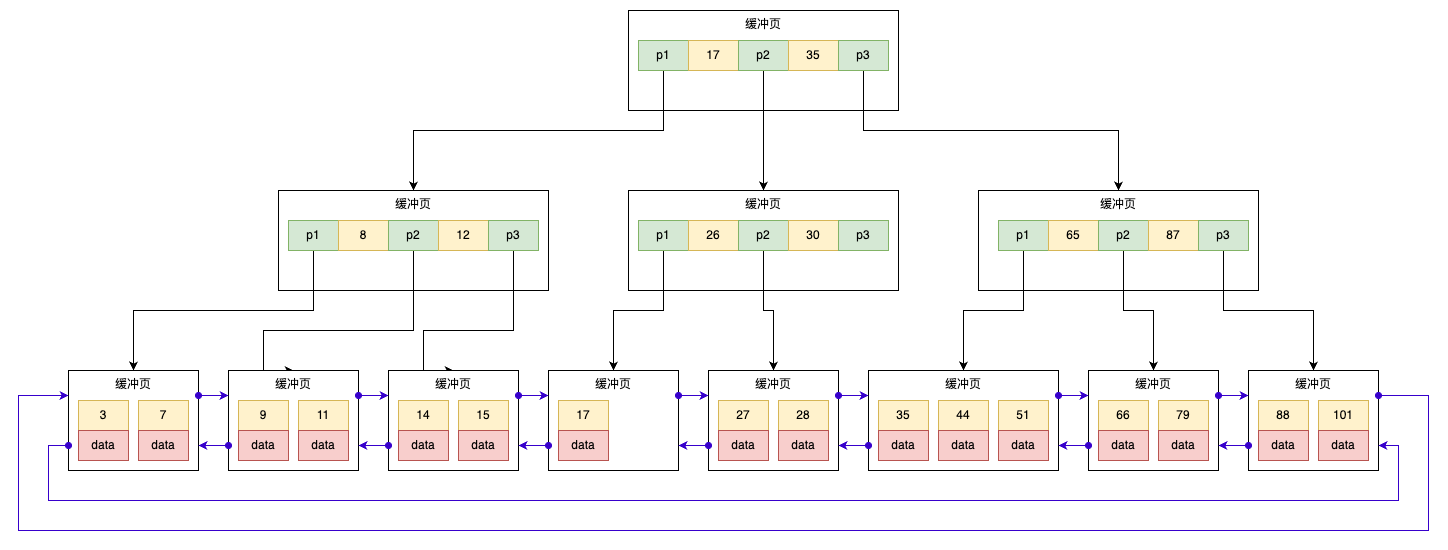

The diagram above was exported from draw.io. Its source (the exported page's mxGraphModel, read from the mxfile embedded in the PNG):
<mxGraphModel dx="2483" dy="2557" grid="1" gridSize="10" guides="1" tooltips="1" connect="1" arrows="1" fold="1" page="1" pageScale="1" pageWidth="850" pageHeight="1100" math="0" shadow="0">
  <root>
    <mxCell id="0" />
    <mxCell id="1" parent="0" />
    <mxCell id="2" value="缓冲页" style="rounded=0;whiteSpace=wrap;html=1;verticalAlign=top;" vertex="1" parent="1">
      <mxGeometry x="160" y="730" width="270" height="100" as="geometry" />
    </mxCell>
    <mxCell id="3" style="edgeStyle=orthogonalEdgeStyle;rounded=0;orthogonalLoop=1;jettySize=auto;html=1;exitX=0.5;exitY=1;exitDx=0;exitDy=0;entryX=0.5;entryY=0;entryDx=0;entryDy=0;" edge="1" source="4" target="19" parent="1">
      <mxGeometry relative="1" as="geometry" />
    </mxCell>
    <mxCell id="4" value="p1" style="rounded=0;whiteSpace=wrap;html=1;fillColor=#d5e8d4;strokeColor=#82b366;" vertex="1" parent="1">
      <mxGeometry x="170" y="760" width="50" height="30" as="geometry" />
    </mxCell>
    <mxCell id="5" value="17" style="rounded=0;whiteSpace=wrap;html=1;fillColor=#fff2cc;strokeColor=#d6b656;" vertex="1" parent="1">
      <mxGeometry x="220" y="760" width="50" height="30" as="geometry" />
    </mxCell>
    <mxCell id="6" style="edgeStyle=orthogonalEdgeStyle;rounded=0;orthogonalLoop=1;jettySize=auto;html=1;exitX=0.5;exitY=1;exitDx=0;exitDy=0;entryX=0.5;entryY=0;entryDx=0;entryDy=0;" edge="1" source="7" target="11" parent="1">
      <mxGeometry relative="1" as="geometry" />
    </mxCell>
    <mxCell id="7" value="p2" style="rounded=0;whiteSpace=wrap;html=1;fillColor=#d5e8d4;strokeColor=#82b366;" vertex="1" parent="1">
      <mxGeometry x="270" y="760" width="50" height="30" as="geometry" />
    </mxCell>
    <mxCell id="8" value="35" style="rounded=0;whiteSpace=wrap;html=1;fillColor=#fff2cc;strokeColor=#d6b656;" vertex="1" parent="1">
      <mxGeometry x="320" y="760" width="50" height="30" as="geometry" />
    </mxCell>
    <mxCell id="9" style="edgeStyle=orthogonalEdgeStyle;rounded=0;orthogonalLoop=1;jettySize=auto;html=1;exitX=0.5;exitY=1;exitDx=0;exitDy=0;entryX=0.5;entryY=0;entryDx=0;entryDy=0;" edge="1" source="10" target="28" parent="1">
      <mxGeometry relative="1" as="geometry" />
    </mxCell>
    <mxCell id="10" value="p3" style="rounded=0;whiteSpace=wrap;html=1;fillColor=#d5e8d4;strokeColor=#82b366;" vertex="1" parent="1">
      <mxGeometry x="370" y="760" width="50" height="30" as="geometry" />
    </mxCell>
    <mxCell id="11" value="缓冲页" style="rounded=0;whiteSpace=wrap;html=1;verticalAlign=top;" vertex="1" parent="1">
      <mxGeometry x="160" y="910" width="270" height="100" as="geometry" />
    </mxCell>
    <mxCell id="12" style="edgeStyle=orthogonalEdgeStyle;rounded=0;orthogonalLoop=1;jettySize=auto;html=1;exitX=0.5;exitY=1;exitDx=0;exitDy=0;entryX=0.5;entryY=0;entryDx=0;entryDy=0;" edge="1" source="13" target="72" parent="1">
      <mxGeometry relative="1" as="geometry" />
    </mxCell>
    <mxCell id="13" value="p1" style="rounded=0;whiteSpace=wrap;html=1;fillColor=#d5e8d4;strokeColor=#82b366;" vertex="1" parent="1">
      <mxGeometry x="170" y="940" width="50" height="30" as="geometry" />
    </mxCell>
    <mxCell id="14" value="26" style="rounded=0;whiteSpace=wrap;html=1;fillColor=#fff2cc;strokeColor=#d6b656;" vertex="1" parent="1">
      <mxGeometry x="220" y="940" width="50" height="30" as="geometry" />
    </mxCell>
    <mxCell id="15" style="edgeStyle=orthogonalEdgeStyle;rounded=0;orthogonalLoop=1;jettySize=auto;html=1;exitX=0.5;exitY=1;exitDx=0;exitDy=0;entryX=0.5;entryY=0;entryDx=0;entryDy=0;" edge="1" source="16" target="52" parent="1">
      <mxGeometry relative="1" as="geometry" />
    </mxCell>
    <mxCell id="16" value="p2" style="rounded=0;whiteSpace=wrap;html=1;fillColor=#d5e8d4;strokeColor=#82b366;" vertex="1" parent="1">
      <mxGeometry x="270" y="940" width="50" height="30" as="geometry" />
    </mxCell>
    <mxCell id="17" value="30" style="rounded=0;whiteSpace=wrap;html=1;fillColor=#fff2cc;strokeColor=#d6b656;" vertex="1" parent="1">
      <mxGeometry x="320" y="940" width="50" height="30" as="geometry" />
    </mxCell>
    <mxCell id="18" value="p3" style="rounded=0;whiteSpace=wrap;html=1;fillColor=#d5e8d4;strokeColor=#82b366;" vertex="1" parent="1">
      <mxGeometry x="370" y="940" width="50" height="30" as="geometry" />
    </mxCell>
    <mxCell id="19" value="缓冲页" style="rounded=0;whiteSpace=wrap;html=1;verticalAlign=top;" vertex="1" parent="1">
      <mxGeometry x="-190" y="910" width="270" height="100" as="geometry" />
    </mxCell>
    <mxCell id="20" style="edgeStyle=orthogonalEdgeStyle;rounded=0;orthogonalLoop=1;jettySize=auto;html=1;exitX=0.5;exitY=1;exitDx=0;exitDy=0;entryX=0.5;entryY=0;entryDx=0;entryDy=0;" edge="1" source="21" target="37" parent="1">
      <mxGeometry relative="1" as="geometry" />
    </mxCell>
    <mxCell id="21" value="p1" style="rounded=0;whiteSpace=wrap;html=1;fillColor=#d5e8d4;strokeColor=#82b366;" vertex="1" parent="1">
      <mxGeometry x="-180" y="940" width="50" height="30" as="geometry" />
    </mxCell>
    <mxCell id="22" value="8" style="rounded=0;whiteSpace=wrap;html=1;fillColor=#fff2cc;strokeColor=#d6b656;" vertex="1" parent="1">
      <mxGeometry x="-130" y="940" width="50" height="30" as="geometry" />
    </mxCell>
    <mxCell id="23" style="edgeStyle=orthogonalEdgeStyle;rounded=0;orthogonalLoop=1;jettySize=auto;html=1;exitX=0.5;exitY=1;exitDx=0;exitDy=0;entryX=0.5;entryY=0;entryDx=0;entryDy=0;" edge="1" source="24" target="42" parent="1">
      <mxGeometry relative="1" as="geometry">
        <Array as="points">
          <mxPoint x="-55" y="1050" />
          <mxPoint x="-205" y="1050" />
        </Array>
      </mxGeometry>
    </mxCell>
    <mxCell id="24" value="p2" style="rounded=0;whiteSpace=wrap;html=1;fillColor=#d5e8d4;strokeColor=#82b366;" vertex="1" parent="1">
      <mxGeometry x="-80" y="940" width="50" height="30" as="geometry" />
    </mxCell>
    <mxCell id="25" value="12" style="rounded=0;whiteSpace=wrap;html=1;fillColor=#fff2cc;strokeColor=#d6b656;" vertex="1" parent="1">
      <mxGeometry x="-30" y="940" width="50" height="30" as="geometry" />
    </mxCell>
    <mxCell id="26" style="edgeStyle=orthogonalEdgeStyle;rounded=0;orthogonalLoop=1;jettySize=auto;html=1;exitX=0.5;exitY=1;exitDx=0;exitDy=0;entryX=0.5;entryY=0;entryDx=0;entryDy=0;" edge="1" source="27" target="47" parent="1">
      <mxGeometry relative="1" as="geometry">
        <Array as="points">
          <mxPoint x="45" y="1050" />
          <mxPoint x="-45" y="1050" />
        </Array>
      </mxGeometry>
    </mxCell>
    <mxCell id="27" value="p3" style="rounded=0;whiteSpace=wrap;html=1;fillColor=#d5e8d4;strokeColor=#82b366;" vertex="1" parent="1">
      <mxGeometry x="20" y="940" width="50" height="30" as="geometry" />
    </mxCell>
    <mxCell id="28" value="缓冲页" style="rounded=0;whiteSpace=wrap;html=1;verticalAlign=top;" vertex="1" parent="1">
      <mxGeometry x="510" y="910" width="280" height="100" as="geometry" />
    </mxCell>
    <mxCell id="29" style="edgeStyle=orthogonalEdgeStyle;rounded=0;orthogonalLoop=1;jettySize=auto;html=1;exitX=0.5;exitY=1;exitDx=0;exitDy=0;entryX=0.5;entryY=0;entryDx=0;entryDy=0;" edge="1" source="30" target="57" parent="1">
      <mxGeometry relative="1" as="geometry" />
    </mxCell>
    <mxCell id="30" value="p1" style="rounded=0;whiteSpace=wrap;html=1;fillColor=#d5e8d4;strokeColor=#82b366;" vertex="1" parent="1">
      <mxGeometry x="530" y="940" width="50" height="30" as="geometry" />
    </mxCell>
    <mxCell id="31" value="65" style="rounded=0;whiteSpace=wrap;html=1;fillColor=#fff2cc;strokeColor=#d6b656;" vertex="1" parent="1">
      <mxGeometry x="580" y="940" width="50" height="30" as="geometry" />
    </mxCell>
    <mxCell id="32" style="edgeStyle=orthogonalEdgeStyle;rounded=0;orthogonalLoop=1;jettySize=auto;html=1;exitX=0.5;exitY=1;exitDx=0;exitDy=0;entryX=0.5;entryY=0;entryDx=0;entryDy=0;" edge="1" source="33" target="62" parent="1">
      <mxGeometry relative="1" as="geometry" />
    </mxCell>
    <mxCell id="33" value="p2" style="rounded=0;whiteSpace=wrap;html=1;fillColor=#d5e8d4;strokeColor=#82b366;" vertex="1" parent="1">
      <mxGeometry x="630" y="940" width="50" height="30" as="geometry" />
    </mxCell>
    <mxCell id="34" value="87" style="rounded=0;whiteSpace=wrap;html=1;fillColor=#fff2cc;strokeColor=#d6b656;" vertex="1" parent="1">
      <mxGeometry x="680" y="940" width="50" height="30" as="geometry" />
    </mxCell>
    <mxCell id="35" style="edgeStyle=orthogonalEdgeStyle;rounded=0;orthogonalLoop=1;jettySize=auto;html=1;exitX=0.5;exitY=1;exitDx=0;exitDy=0;entryX=0.5;entryY=0;entryDx=0;entryDy=0;" edge="1" source="36" target="67" parent="1">
      <mxGeometry relative="1" as="geometry" />
    </mxCell>
    <mxCell id="36" value="p3" style="rounded=0;whiteSpace=wrap;html=1;fillColor=#d5e8d4;strokeColor=#82b366;" vertex="1" parent="1">
      <mxGeometry x="730" y="940" width="50" height="30" as="geometry" />
    </mxCell>
    <mxCell id="37" value="缓冲页" style="rounded=0;whiteSpace=wrap;html=1;verticalAlign=top;" vertex="1" parent="1">
      <mxGeometry x="-400" y="1090" width="130" height="100" as="geometry" />
    </mxCell>
    <mxCell id="38" value="3" style="rounded=0;whiteSpace=wrap;html=1;fillColor=#fff2cc;strokeColor=#d6b656;" vertex="1" parent="1">
      <mxGeometry x="-390" y="1120" width="50" height="30" as="geometry" />
    </mxCell>
    <mxCell id="39" value="data" style="rounded=0;whiteSpace=wrap;html=1;fillColor=#f8cecc;strokeColor=#b85450;" vertex="1" parent="1">
      <mxGeometry x="-390" y="1150" width="50" height="30" as="geometry" />
    </mxCell>
    <mxCell id="40" value="7" style="rounded=0;whiteSpace=wrap;html=1;fillColor=#fff2cc;strokeColor=#d6b656;" vertex="1" parent="1">
      <mxGeometry x="-330" y="1120" width="50" height="30" as="geometry" />
    </mxCell>
    <mxCell id="41" value="data" style="rounded=0;whiteSpace=wrap;html=1;fillColor=#f8cecc;strokeColor=#b85450;" vertex="1" parent="1">
      <mxGeometry x="-330" y="1150" width="50" height="30" as="geometry" />
    </mxCell>
    <mxCell id="42" value="缓冲页" style="rounded=0;whiteSpace=wrap;html=1;verticalAlign=top;" vertex="1" parent="1">
      <mxGeometry x="-240" y="1090" width="130" height="100" as="geometry" />
    </mxCell>
    <mxCell id="43" value="9" style="rounded=0;whiteSpace=wrap;html=1;fillColor=#fff2cc;strokeColor=#d6b656;" vertex="1" parent="1">
      <mxGeometry x="-230" y="1120" width="50" height="30" as="geometry" />
    </mxCell>
    <mxCell id="44" value="data" style="rounded=0;whiteSpace=wrap;html=1;fillColor=#f8cecc;strokeColor=#b85450;" vertex="1" parent="1">
      <mxGeometry x="-230" y="1150" width="50" height="30" as="geometry" />
    </mxCell>
    <mxCell id="45" value="11" style="rounded=0;whiteSpace=wrap;html=1;fillColor=#fff2cc;strokeColor=#d6b656;" vertex="1" parent="1">
      <mxGeometry x="-170" y="1120" width="50" height="30" as="geometry" />
    </mxCell>
    <mxCell id="46" value="data" style="rounded=0;whiteSpace=wrap;html=1;fillColor=#f8cecc;strokeColor=#b85450;" vertex="1" parent="1">
      <mxGeometry x="-170" y="1150" width="50" height="30" as="geometry" />
    </mxCell>
    <mxCell id="47" value="缓冲页" style="rounded=0;whiteSpace=wrap;html=1;verticalAlign=top;" vertex="1" parent="1">
      <mxGeometry x="-80" y="1090" width="130" height="100" as="geometry" />
    </mxCell>
    <mxCell id="48" value="14" style="rounded=0;whiteSpace=wrap;html=1;fillColor=#fff2cc;strokeColor=#d6b656;" vertex="1" parent="1">
      <mxGeometry x="-70" y="1120" width="50" height="30" as="geometry" />
    </mxCell>
    <mxCell id="49" value="data" style="rounded=0;whiteSpace=wrap;html=1;fillColor=#f8cecc;strokeColor=#b85450;" vertex="1" parent="1">
      <mxGeometry x="-70" y="1150" width="50" height="30" as="geometry" />
    </mxCell>
    <mxCell id="50" value="15" style="rounded=0;whiteSpace=wrap;html=1;fillColor=#fff2cc;strokeColor=#d6b656;" vertex="1" parent="1">
      <mxGeometry x="-10" y="1120" width="50" height="30" as="geometry" />
    </mxCell>
    <mxCell id="51" value="data" style="rounded=0;whiteSpace=wrap;html=1;fillColor=#f8cecc;strokeColor=#b85450;" vertex="1" parent="1">
      <mxGeometry x="-10" y="1150" width="50" height="30" as="geometry" />
    </mxCell>
    <mxCell id="52" value="缓冲页" style="rounded=0;whiteSpace=wrap;html=1;verticalAlign=top;" vertex="1" parent="1">
      <mxGeometry x="240" y="1090" width="130" height="100" as="geometry" />
    </mxCell>
    <mxCell id="53" value="27" style="rounded=0;whiteSpace=wrap;html=1;fillColor=#fff2cc;strokeColor=#d6b656;" vertex="1" parent="1">
      <mxGeometry x="250" y="1120" width="50" height="30" as="geometry" />
    </mxCell>
    <mxCell id="54" value="data" style="rounded=0;whiteSpace=wrap;html=1;fillColor=#f8cecc;strokeColor=#b85450;" vertex="1" parent="1">
      <mxGeometry x="250" y="1150" width="50" height="30" as="geometry" />
    </mxCell>
    <mxCell id="55" value="28" style="rounded=0;whiteSpace=wrap;html=1;fillColor=#fff2cc;strokeColor=#d6b656;" vertex="1" parent="1">
      <mxGeometry x="310" y="1120" width="50" height="30" as="geometry" />
    </mxCell>
    <mxCell id="56" value="data" style="rounded=0;whiteSpace=wrap;html=1;fillColor=#f8cecc;strokeColor=#b85450;" vertex="1" parent="1">
      <mxGeometry x="310" y="1150" width="50" height="30" as="geometry" />
    </mxCell>
    <mxCell id="57" value="缓冲页" style="rounded=0;whiteSpace=wrap;html=1;verticalAlign=top;" vertex="1" parent="1">
      <mxGeometry x="400" y="1090" width="190" height="100" as="geometry" />
    </mxCell>
    <mxCell id="58" value="44" style="rounded=0;whiteSpace=wrap;html=1;fillColor=#fff2cc;strokeColor=#d6b656;" vertex="1" parent="1">
      <mxGeometry x="470" y="1120" width="50" height="30" as="geometry" />
    </mxCell>
    <mxCell id="59" value="data" style="rounded=0;whiteSpace=wrap;html=1;fillColor=#f8cecc;strokeColor=#b85450;" vertex="1" parent="1">
      <mxGeometry x="470" y="1150" width="50" height="30" as="geometry" />
    </mxCell>
    <mxCell id="60" value="51" style="rounded=0;whiteSpace=wrap;html=1;fillColor=#fff2cc;strokeColor=#d6b656;" vertex="1" parent="1">
      <mxGeometry x="530" y="1120" width="50" height="30" as="geometry" />
    </mxCell>
    <mxCell id="61" value="data" style="rounded=0;whiteSpace=wrap;html=1;fillColor=#f8cecc;strokeColor=#b85450;" vertex="1" parent="1">
      <mxGeometry x="530" y="1150" width="50" height="30" as="geometry" />
    </mxCell>
    <mxCell id="62" value="缓冲页" style="rounded=0;whiteSpace=wrap;html=1;verticalAlign=top;" vertex="1" parent="1">
      <mxGeometry x="620" y="1090" width="130" height="100" as="geometry" />
    </mxCell>
    <mxCell id="63" value="66" style="rounded=0;whiteSpace=wrap;html=1;fillColor=#fff2cc;strokeColor=#d6b656;" vertex="1" parent="1">
      <mxGeometry x="630" y="1120" width="50" height="30" as="geometry" />
    </mxCell>
    <mxCell id="64" value="data" style="rounded=0;whiteSpace=wrap;html=1;fillColor=#f8cecc;strokeColor=#b85450;" vertex="1" parent="1">
      <mxGeometry x="630" y="1150" width="50" height="30" as="geometry" />
    </mxCell>
    <mxCell id="65" value="79" style="rounded=0;whiteSpace=wrap;html=1;fillColor=#fff2cc;strokeColor=#d6b656;" vertex="1" parent="1">
      <mxGeometry x="690" y="1120" width="50" height="30" as="geometry" />
    </mxCell>
    <mxCell id="66" value="data" style="rounded=0;whiteSpace=wrap;html=1;fillColor=#f8cecc;strokeColor=#b85450;" vertex="1" parent="1">
      <mxGeometry x="690" y="1150" width="50" height="30" as="geometry" />
    </mxCell>
    <mxCell id="67" value="缓冲页" style="rounded=0;whiteSpace=wrap;html=1;verticalAlign=top;" vertex="1" parent="1">
      <mxGeometry x="780" y="1090" width="130" height="100" as="geometry" />
    </mxCell>
    <mxCell id="68" value="88" style="rounded=0;whiteSpace=wrap;html=1;fillColor=#fff2cc;strokeColor=#d6b656;" vertex="1" parent="1">
      <mxGeometry x="790" y="1120" width="50" height="30" as="geometry" />
    </mxCell>
    <mxCell id="69" value="data" style="rounded=0;whiteSpace=wrap;html=1;fillColor=#f8cecc;strokeColor=#b85450;" vertex="1" parent="1">
      <mxGeometry x="790" y="1150" width="50" height="30" as="geometry" />
    </mxCell>
    <mxCell id="70" value="101" style="rounded=0;whiteSpace=wrap;html=1;fillColor=#fff2cc;strokeColor=#d6b656;" vertex="1" parent="1">
      <mxGeometry x="850" y="1120" width="50" height="30" as="geometry" />
    </mxCell>
    <mxCell id="71" value="data" style="rounded=0;whiteSpace=wrap;html=1;fillColor=#f8cecc;strokeColor=#b85450;" vertex="1" parent="1">
      <mxGeometry x="850" y="1150" width="50" height="30" as="geometry" />
    </mxCell>
    <mxCell id="72" value="缓冲页" style="rounded=0;whiteSpace=wrap;html=1;verticalAlign=top;" vertex="1" parent="1">
      <mxGeometry x="80" y="1090" width="130" height="100" as="geometry" />
    </mxCell>
    <mxCell id="73" value="17" style="rounded=0;whiteSpace=wrap;html=1;fillColor=#fff2cc;strokeColor=#d6b656;" vertex="1" parent="1">
      <mxGeometry x="90" y="1120" width="50" height="30" as="geometry" />
    </mxCell>
    <mxCell id="74" value="data" style="rounded=0;whiteSpace=wrap;html=1;fillColor=#f8cecc;strokeColor=#b85450;" vertex="1" parent="1">
      <mxGeometry x="90" y="1150" width="50" height="30" as="geometry" />
    </mxCell>
    <mxCell id="75" value="35" style="rounded=0;whiteSpace=wrap;html=1;fillColor=#fff2cc;strokeColor=#d6b656;" vertex="1" parent="1">
      <mxGeometry x="410" y="1120" width="50" height="30" as="geometry" />
    </mxCell>
    <mxCell id="76" value="data" style="rounded=0;whiteSpace=wrap;html=1;fillColor=#f8cecc;strokeColor=#b85450;" vertex="1" parent="1">
      <mxGeometry x="410" y="1150" width="50" height="30" as="geometry" />
    </mxCell>
    <mxCell id="77" style="edgeStyle=orthogonalEdgeStyle;rounded=0;orthogonalLoop=1;jettySize=auto;html=1;exitX=1;exitY=0.25;exitDx=0;exitDy=0;entryX=0;entryY=0.25;entryDx=0;entryDy=0;startArrow=oval;startFill=1;fillColor=#6a00ff;strokeColor=#3700CC;" edge="1" source="37" target="42" parent="1">
      <mxGeometry relative="1" as="geometry" />
    </mxCell>
    <mxCell id="78" style="edgeStyle=orthogonalEdgeStyle;rounded=0;orthogonalLoop=1;jettySize=auto;html=1;exitX=0;exitY=0.75;exitDx=0;exitDy=0;entryX=1;entryY=0.75;entryDx=0;entryDy=0;startArrow=oval;startFill=1;fillColor=#6a00ff;strokeColor=#3700CC;" edge="1" source="37" target="67" parent="1">
      <mxGeometry relative="1" as="geometry">
        <Array as="points">
          <mxPoint x="-420" y="1165" />
          <mxPoint x="-420" y="1220" />
          <mxPoint x="930" y="1220" />
          <mxPoint x="930" y="1165" />
        </Array>
      </mxGeometry>
    </mxCell>
    <mxCell id="79" style="edgeStyle=orthogonalEdgeStyle;rounded=0;orthogonalLoop=1;jettySize=auto;html=1;exitX=0;exitY=0.75;exitDx=0;exitDy=0;entryX=1;entryY=0.75;entryDx=0;entryDy=0;startArrow=oval;startFill=1;fillColor=#6a00ff;strokeColor=#3700CC;" edge="1" source="42" target="37" parent="1">
      <mxGeometry relative="1" as="geometry" />
    </mxCell>
    <mxCell id="80" style="edgeStyle=orthogonalEdgeStyle;rounded=0;orthogonalLoop=1;jettySize=auto;html=1;exitX=1;exitY=0.25;exitDx=0;exitDy=0;entryX=0;entryY=0.25;entryDx=0;entryDy=0;startArrow=oval;startFill=1;fillColor=#6a00ff;strokeColor=#3700CC;" edge="1" source="42" target="47" parent="1">
      <mxGeometry relative="1" as="geometry" />
    </mxCell>
    <mxCell id="81" style="edgeStyle=orthogonalEdgeStyle;rounded=0;orthogonalLoop=1;jettySize=auto;html=1;exitX=0;exitY=0.75;exitDx=0;exitDy=0;entryX=1;entryY=0.75;entryDx=0;entryDy=0;startArrow=oval;startFill=1;fillColor=#6a00ff;strokeColor=#3700CC;" edge="1" source="47" target="42" parent="1">
      <mxGeometry relative="1" as="geometry" />
    </mxCell>
    <mxCell id="82" style="edgeStyle=orthogonalEdgeStyle;rounded=0;orthogonalLoop=1;jettySize=auto;html=1;exitX=1;exitY=0.25;exitDx=0;exitDy=0;entryX=0;entryY=0.25;entryDx=0;entryDy=0;startArrow=oval;startFill=1;fillColor=#6a00ff;strokeColor=#3700CC;" edge="1" source="47" target="72" parent="1">
      <mxGeometry relative="1" as="geometry" />
    </mxCell>
    <mxCell id="83" style="edgeStyle=orthogonalEdgeStyle;rounded=0;orthogonalLoop=1;jettySize=auto;html=1;exitX=0;exitY=0.75;exitDx=0;exitDy=0;entryX=1;entryY=0.75;entryDx=0;entryDy=0;startArrow=oval;startFill=1;fillColor=#6a00ff;strokeColor=#3700CC;" edge="1" source="52" target="72" parent="1">
      <mxGeometry relative="1" as="geometry" />
    </mxCell>
    <mxCell id="84" style="edgeStyle=orthogonalEdgeStyle;rounded=0;orthogonalLoop=1;jettySize=auto;html=1;exitX=1;exitY=0.25;exitDx=0;exitDy=0;entryX=0;entryY=0.25;entryDx=0;entryDy=0;startArrow=oval;startFill=1;fillColor=#6a00ff;strokeColor=#3700CC;" edge="1" source="52" target="57" parent="1">
      <mxGeometry relative="1" as="geometry" />
    </mxCell>
    <mxCell id="85" style="edgeStyle=orthogonalEdgeStyle;rounded=0;orthogonalLoop=1;jettySize=auto;html=1;exitX=0;exitY=0.75;exitDx=0;exitDy=0;entryX=1;entryY=0.75;entryDx=0;entryDy=0;startArrow=oval;startFill=1;fillColor=#6a00ff;strokeColor=#3700CC;" edge="1" source="57" target="52" parent="1">
      <mxGeometry relative="1" as="geometry" />
    </mxCell>
    <mxCell id="86" style="edgeStyle=orthogonalEdgeStyle;rounded=0;orthogonalLoop=1;jettySize=auto;html=1;exitX=1;exitY=0.25;exitDx=0;exitDy=0;entryX=0;entryY=0.25;entryDx=0;entryDy=0;startArrow=oval;startFill=1;fillColor=#6a00ff;strokeColor=#3700CC;" edge="1" source="57" target="62" parent="1">
      <mxGeometry relative="1" as="geometry" />
    </mxCell>
    <mxCell id="87" style="edgeStyle=orthogonalEdgeStyle;rounded=0;orthogonalLoop=1;jettySize=auto;html=1;exitX=0;exitY=0.75;exitDx=0;exitDy=0;entryX=1;entryY=0.75;entryDx=0;entryDy=0;startArrow=oval;startFill=1;fillColor=#6a00ff;strokeColor=#3700CC;" edge="1" source="62" target="57" parent="1">
      <mxGeometry relative="1" as="geometry" />
    </mxCell>
    <mxCell id="88" style="edgeStyle=orthogonalEdgeStyle;rounded=0;orthogonalLoop=1;jettySize=auto;html=1;exitX=1;exitY=0.25;exitDx=0;exitDy=0;entryX=0;entryY=0.25;entryDx=0;entryDy=0;startArrow=oval;startFill=1;fillColor=#6a00ff;strokeColor=#3700CC;" edge="1" source="62" target="67" parent="1">
      <mxGeometry relative="1" as="geometry" />
    </mxCell>
    <mxCell id="89" style="edgeStyle=orthogonalEdgeStyle;rounded=0;orthogonalLoop=1;jettySize=auto;html=1;exitX=0;exitY=0.75;exitDx=0;exitDy=0;entryX=1;entryY=0.75;entryDx=0;entryDy=0;startArrow=oval;startFill=1;fillColor=#6a00ff;strokeColor=#3700CC;" edge="1" source="67" target="62" parent="1">
      <mxGeometry relative="1" as="geometry" />
    </mxCell>
    <mxCell id="90" style="edgeStyle=orthogonalEdgeStyle;rounded=0;orthogonalLoop=1;jettySize=auto;html=1;exitX=1;exitY=0.25;exitDx=0;exitDy=0;entryX=0;entryY=0.25;entryDx=0;entryDy=0;startArrow=oval;startFill=1;fillColor=#6a00ff;strokeColor=#3700CC;" edge="1" source="67" target="37" parent="1">
      <mxGeometry relative="1" as="geometry">
        <Array as="points">
          <mxPoint x="960" y="1115" />
          <mxPoint x="960" y="1250" />
          <mxPoint x="-450" y="1250" />
          <mxPoint x="-450" y="1115" />
        </Array>
      </mxGeometry>
    </mxCell>
    <mxCell id="91" style="edgeStyle=orthogonalEdgeStyle;rounded=0;orthogonalLoop=1;jettySize=auto;html=1;exitX=0;exitY=0.75;exitDx=0;exitDy=0;entryX=1;entryY=0.75;entryDx=0;entryDy=0;startArrow=oval;startFill=1;fillColor=#6a00ff;strokeColor=#3700CC;" edge="1" source="72" target="47" parent="1">
      <mxGeometry relative="1" as="geometry" />
    </mxCell>
    <mxCell id="92" style="edgeStyle=orthogonalEdgeStyle;rounded=0;orthogonalLoop=1;jettySize=auto;html=1;exitX=1;exitY=0.25;exitDx=0;exitDy=0;entryX=0;entryY=0.25;entryDx=0;entryDy=0;startArrow=oval;startFill=1;fillColor=#6a00ff;strokeColor=#3700CC;" edge="1" source="72" target="52" parent="1">
      <mxGeometry relative="1" as="geometry" />
    </mxCell>
  </root>
</mxGraphModel>